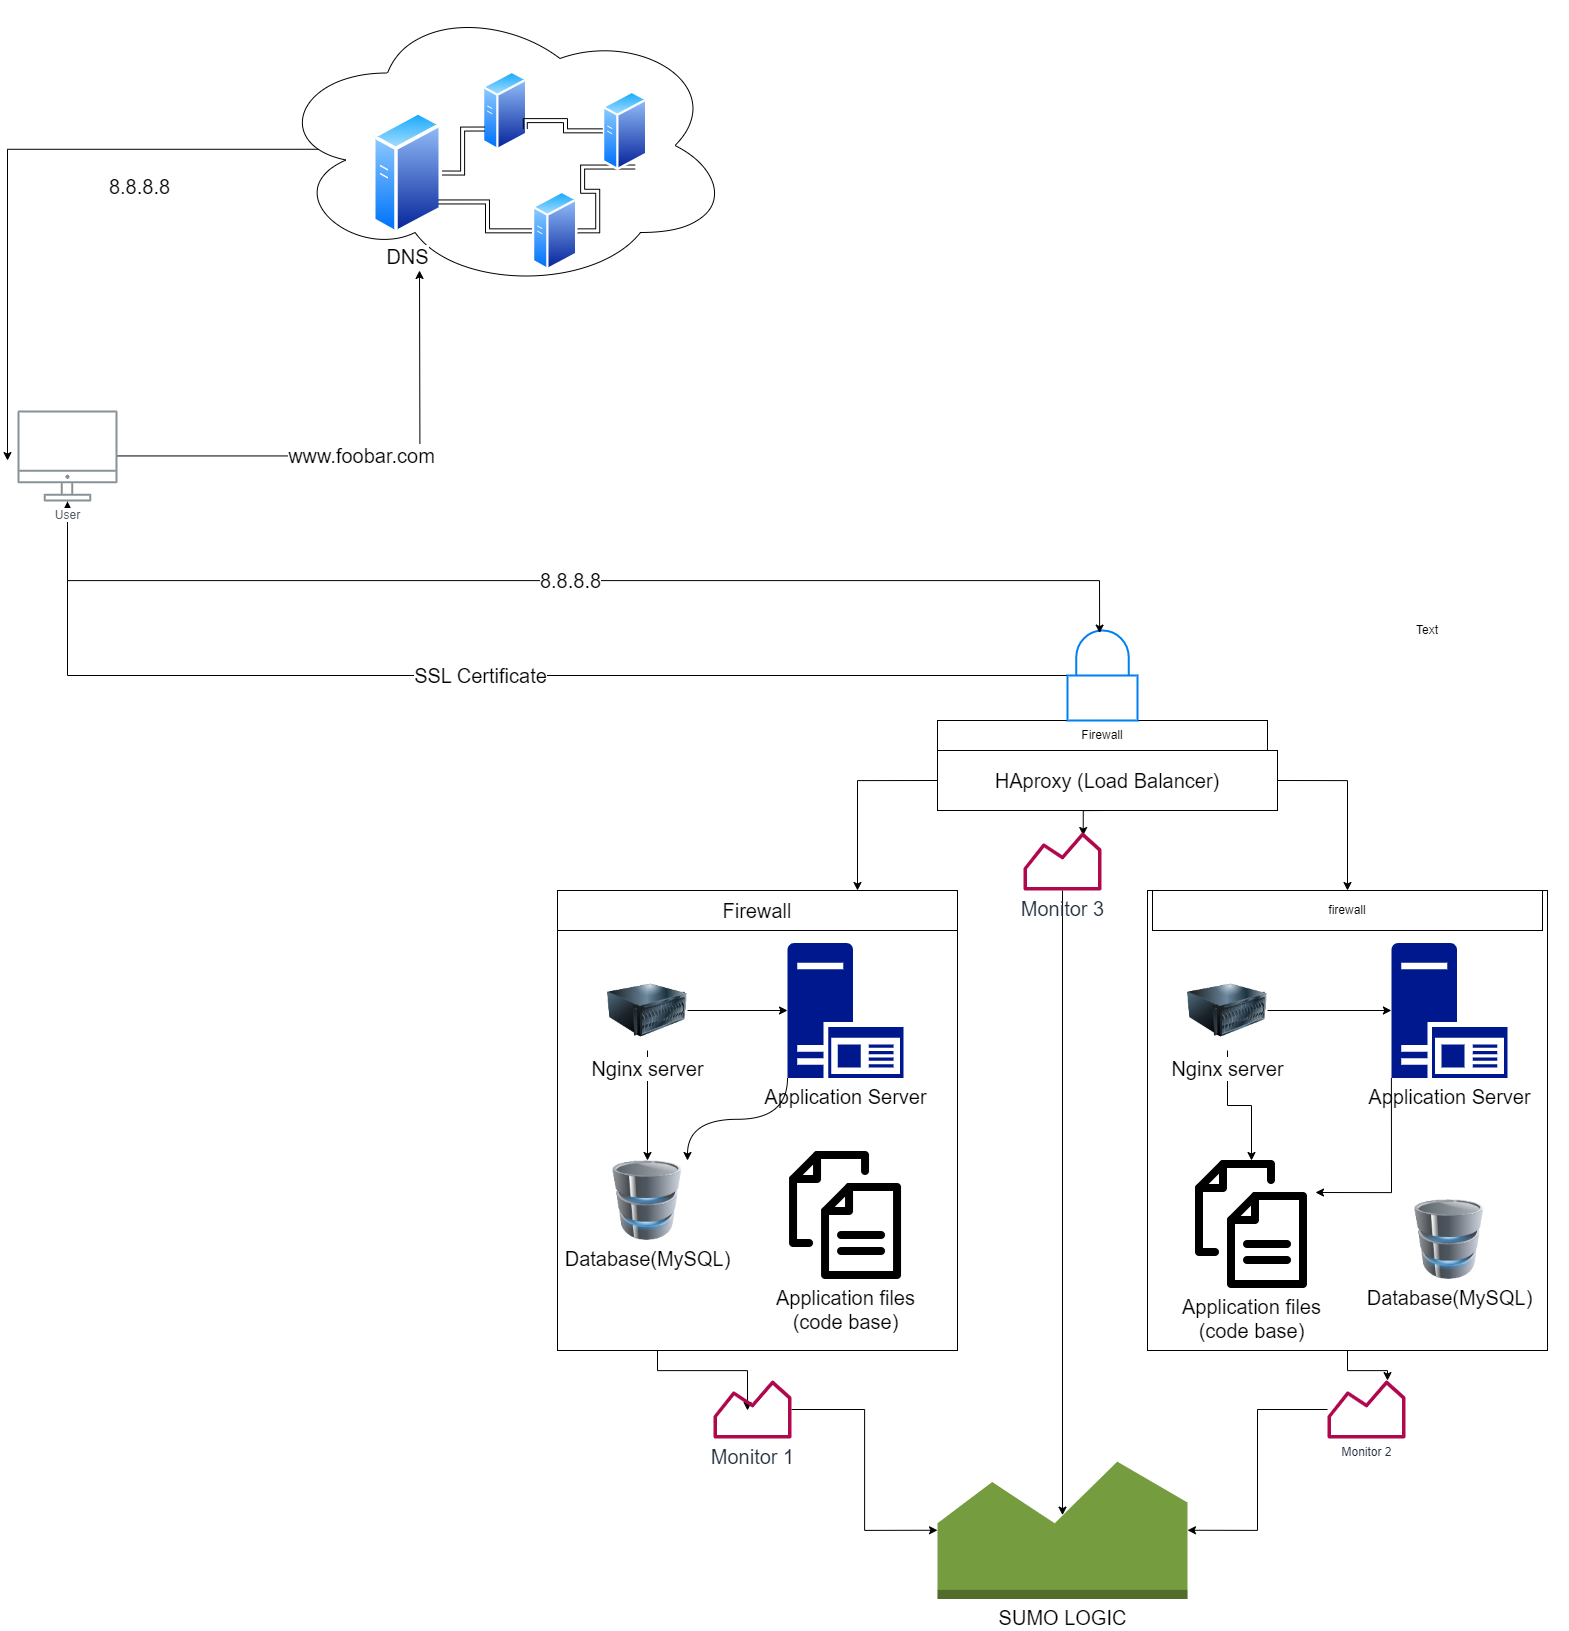

The diagram above was exported from draw.io. Its source (the exported page's mxGraphModel, read from the mxfile embedded in the PNG):
<mxGraphModel dx="1160" dy="1287" grid="1" gridSize="10" guides="1" tooltips="1" connect="1" arrows="1" fold="1" page="1" pageScale="1" pageWidth="850" pageHeight="1100" math="0" shadow="0">
  <root>
    <mxCell id="0" />
    <mxCell id="1" parent="0" />
    <mxCell id="wtBRZ91xeexzG1btiz0w-82" style="edgeStyle=orthogonalEdgeStyle;rounded=0;orthogonalLoop=1;jettySize=auto;html=1;exitX=1;exitY=0.75;exitDx=0;exitDy=0;entryX=0.436;entryY=0.517;entryDx=0;entryDy=0;entryPerimeter=0;" edge="1" parent="1" source="wtBRZ91xeexzG1btiz0w-1" target="wtBRZ91xeexzG1btiz0w-74">
      <mxGeometry relative="1" as="geometry" />
    </mxCell>
    <mxCell id="wtBRZ91xeexzG1btiz0w-1" value="" style="rounded=0;whiteSpace=wrap;html=1;direction=south;" vertex="1" parent="1">
      <mxGeometry x="710" y="1010" width="400" height="460" as="geometry" />
    </mxCell>
    <mxCell id="wtBRZ91xeexzG1btiz0w-3" style="edgeStyle=orthogonalEdgeStyle;rounded=0;orthogonalLoop=1;jettySize=auto;html=1;exitX=1;exitY=0.5;exitDx=0;exitDy=0;entryX=0;entryY=0.5;entryDx=0;entryDy=0;entryPerimeter=0;" edge="1" parent="1" source="wtBRZ91xeexzG1btiz0w-5" target="wtBRZ91xeexzG1btiz0w-8">
      <mxGeometry relative="1" as="geometry" />
    </mxCell>
    <mxCell id="wtBRZ91xeexzG1btiz0w-4" style="edgeStyle=orthogonalEdgeStyle;rounded=0;orthogonalLoop=1;jettySize=auto;html=1;exitX=0.5;exitY=1;exitDx=0;exitDy=0;entryX=0.5;entryY=0;entryDx=0;entryDy=0;" edge="1" parent="1" source="wtBRZ91xeexzG1btiz0w-5" target="wtBRZ91xeexzG1btiz0w-6">
      <mxGeometry relative="1" as="geometry" />
    </mxCell>
    <mxCell id="wtBRZ91xeexzG1btiz0w-5" value="&lt;font size=&quot;3&quot;&gt;Nginx server&lt;br&gt;&lt;/font&gt;" style="image;html=1;image=img/lib/clip_art/computers/Server_128x128.png" vertex="1" parent="1">
      <mxGeometry x="760" y="1090" width="80" height="80" as="geometry" />
    </mxCell>
    <mxCell id="wtBRZ91xeexzG1btiz0w-6" value="&lt;font size=&quot;3&quot;&gt;Database(MySQL)&lt;/font&gt;" style="image;html=1;image=img/lib/clip_art/computers/Database_128x128.png" vertex="1" parent="1">
      <mxGeometry x="760" y="1280" width="80" height="80" as="geometry" />
    </mxCell>
    <mxCell id="wtBRZ91xeexzG1btiz0w-7" style="rounded=0;orthogonalLoop=1;jettySize=auto;html=1;exitX=0;exitY=1;exitDx=0;exitDy=0;exitPerimeter=0;entryX=1;entryY=0;entryDx=0;entryDy=0;edgeStyle=orthogonalEdgeStyle;curved=1;" edge="1" parent="1" source="wtBRZ91xeexzG1btiz0w-8" target="wtBRZ91xeexzG1btiz0w-6">
      <mxGeometry relative="1" as="geometry" />
    </mxCell>
    <mxCell id="wtBRZ91xeexzG1btiz0w-8" value="&lt;font size=&quot;3&quot;&gt;Application Server&lt;br&gt;&lt;/font&gt;" style="sketch=0;aspect=fixed;pointerEvents=1;shadow=0;dashed=0;html=1;strokeColor=none;labelPosition=center;verticalLabelPosition=bottom;verticalAlign=top;align=center;fillColor=#00188D;shape=mxgraph.mscae.enterprise.application_server2" vertex="1" parent="1">
      <mxGeometry x="940" y="1062.5" width="116.1" height="135" as="geometry" />
    </mxCell>
    <mxCell id="wtBRZ91xeexzG1btiz0w-9" value="&lt;font size=&quot;3&quot;&gt;Application files&lt;br&gt;(code base)&lt;br&gt;&lt;/font&gt;" style="shape=image;html=1;verticalAlign=top;verticalLabelPosition=bottom;labelBackgroundColor=#ffffff;imageAspect=0;aspect=fixed;image=https://cdn1.iconfinder.com/data/icons/100-basic-for-user-interface/32/73-files-128.png" vertex="1" parent="1">
      <mxGeometry x="934.05" y="1271" width="128" height="128" as="geometry" />
    </mxCell>
    <mxCell id="wtBRZ91xeexzG1btiz0w-10" style="edgeStyle=orthogonalEdgeStyle;rounded=0;orthogonalLoop=1;jettySize=auto;html=1;exitX=0;exitY=0.5;exitDx=0;exitDy=0;entryX=0;entryY=0.25;entryDx=0;entryDy=0;" edge="1" parent="1" source="wtBRZ91xeexzG1btiz0w-12" target="wtBRZ91xeexzG1btiz0w-1">
      <mxGeometry relative="1" as="geometry" />
    </mxCell>
    <mxCell id="wtBRZ91xeexzG1btiz0w-11" style="edgeStyle=orthogonalEdgeStyle;rounded=0;orthogonalLoop=1;jettySize=auto;html=1;exitX=1;exitY=0.5;exitDx=0;exitDy=0;entryX=0;entryY=0.5;entryDx=0;entryDy=0;" edge="1" parent="1" source="wtBRZ91xeexzG1btiz0w-12" target="wtBRZ91xeexzG1btiz0w-17">
      <mxGeometry relative="1" as="geometry" />
    </mxCell>
    <mxCell id="wtBRZ91xeexzG1btiz0w-85" style="edgeStyle=orthogonalEdgeStyle;rounded=0;orthogonalLoop=1;jettySize=auto;html=1;exitX=0.5;exitY=1;exitDx=0;exitDy=0;entryX=0.765;entryY=0.051;entryDx=0;entryDy=0;entryPerimeter=0;" edge="1" parent="1" source="wtBRZ91xeexzG1btiz0w-12" target="wtBRZ91xeexzG1btiz0w-76">
      <mxGeometry relative="1" as="geometry" />
    </mxCell>
    <mxCell id="wtBRZ91xeexzG1btiz0w-12" value="&lt;font size=&quot;3&quot;&gt;HAproxy (Load Balancer)&lt;/font&gt;" style="rounded=0;whiteSpace=wrap;html=1;" vertex="1" parent="1">
      <mxGeometry x="1090" y="870" width="340" height="60" as="geometry" />
    </mxCell>
    <mxCell id="wtBRZ91xeexzG1btiz0w-14" value="&lt;font size=&quot;3&quot;&gt;www.foobar.com&lt;/font&gt;" style="edgeStyle=orthogonalEdgeStyle;rounded=0;orthogonalLoop=1;jettySize=auto;html=1;" edge="1" parent="1" source="wtBRZ91xeexzG1btiz0w-2">
      <mxGeometry relative="1" as="geometry">
        <mxPoint x="230" y="1180" as="sourcePoint" />
        <Array as="points" />
        <mxPoint x="572" y="390" as="targetPoint" />
      </mxGeometry>
    </mxCell>
    <mxCell id="wtBRZ91xeexzG1btiz0w-16" value="" style="group" vertex="1" connectable="0" parent="1">
      <mxGeometry x="1300" y="1010" width="420" height="460" as="geometry" />
    </mxCell>
    <mxCell id="wtBRZ91xeexzG1btiz0w-17" value="" style="rounded=0;whiteSpace=wrap;html=1;direction=south;" vertex="1" parent="wtBRZ91xeexzG1btiz0w-16">
      <mxGeometry width="400" height="460" as="geometry" />
    </mxCell>
    <mxCell id="wtBRZ91xeexzG1btiz0w-18" style="edgeStyle=orthogonalEdgeStyle;rounded=0;orthogonalLoop=1;jettySize=auto;html=1;exitX=0.5;exitY=1;exitDx=0;exitDy=0;" edge="1" parent="wtBRZ91xeexzG1btiz0w-16" source="wtBRZ91xeexzG1btiz0w-20" target="wtBRZ91xeexzG1btiz0w-23">
      <mxGeometry relative="1" as="geometry" />
    </mxCell>
    <mxCell id="wtBRZ91xeexzG1btiz0w-19" style="edgeStyle=orthogonalEdgeStyle;rounded=0;orthogonalLoop=1;jettySize=auto;html=1;exitX=1;exitY=0.5;exitDx=0;exitDy=0;entryX=0;entryY=0.5;entryDx=0;entryDy=0;entryPerimeter=0;" edge="1" parent="wtBRZ91xeexzG1btiz0w-16" source="wtBRZ91xeexzG1btiz0w-20" target="wtBRZ91xeexzG1btiz0w-22">
      <mxGeometry relative="1" as="geometry" />
    </mxCell>
    <mxCell id="wtBRZ91xeexzG1btiz0w-20" value="&lt;font size=&quot;3&quot;&gt;Nginx server&lt;br&gt;&lt;/font&gt;" style="image;html=1;image=img/lib/clip_art/computers/Server_128x128.png" vertex="1" parent="wtBRZ91xeexzG1btiz0w-16">
      <mxGeometry x="40" y="80" width="80" height="80" as="geometry" />
    </mxCell>
    <mxCell id="wtBRZ91xeexzG1btiz0w-21" style="edgeStyle=orthogonalEdgeStyle;rounded=0;orthogonalLoop=1;jettySize=auto;html=1;exitX=0;exitY=1;exitDx=0;exitDy=0;exitPerimeter=0;entryX=1;entryY=0.25;entryDx=0;entryDy=0;" edge="1" parent="wtBRZ91xeexzG1btiz0w-16" source="wtBRZ91xeexzG1btiz0w-22" target="wtBRZ91xeexzG1btiz0w-23">
      <mxGeometry relative="1" as="geometry" />
    </mxCell>
    <mxCell id="wtBRZ91xeexzG1btiz0w-22" value="&lt;font size=&quot;3&quot;&gt;Application Server&lt;br&gt;&lt;/font&gt;" style="sketch=0;aspect=fixed;pointerEvents=1;shadow=0;dashed=0;html=1;strokeColor=none;labelPosition=center;verticalLabelPosition=bottom;verticalAlign=top;align=center;fillColor=#00188D;shape=mxgraph.mscae.enterprise.application_server2" vertex="1" parent="wtBRZ91xeexzG1btiz0w-16">
      <mxGeometry x="243.9000000000001" y="52.5" width="116.1" height="135" as="geometry" />
    </mxCell>
    <mxCell id="wtBRZ91xeexzG1btiz0w-23" value="&lt;font size=&quot;3&quot;&gt;Application files&lt;br&gt;(code base)&lt;br&gt;&lt;/font&gt;" style="shape=image;html=1;verticalAlign=top;verticalLabelPosition=bottom;labelBackgroundColor=#ffffff;imageAspect=0;aspect=fixed;image=https://cdn1.iconfinder.com/data/icons/100-basic-for-user-interface/32/73-files-128.png" vertex="1" parent="wtBRZ91xeexzG1btiz0w-16">
      <mxGeometry x="40" y="270" width="128" height="128" as="geometry" />
    </mxCell>
    <mxCell id="wtBRZ91xeexzG1btiz0w-24" value="&lt;font size=&quot;3&quot;&gt;Database(MySQL)&lt;/font&gt;" style="image;html=1;image=img/lib/clip_art/computers/Database_128x128.png" vertex="1" parent="wtBRZ91xeexzG1btiz0w-16">
      <mxGeometry x="261.95000000000005" y="309" width="80" height="80" as="geometry" />
    </mxCell>
    <mxCell id="wtBRZ91xeexzG1btiz0w-37" value="firewall" style="rounded=0;whiteSpace=wrap;html=1;" vertex="1" parent="wtBRZ91xeexzG1btiz0w-16">
      <mxGeometry x="5" width="390" height="40" as="geometry" />
    </mxCell>
    <mxCell id="wtBRZ91xeexzG1btiz0w-36" value="&lt;font size=&quot;3&quot;&gt;Firewall&lt;/font&gt;" style="rounded=0;whiteSpace=wrap;html=1;" vertex="1" parent="1">
      <mxGeometry x="710" y="1010" width="400" height="40" as="geometry" />
    </mxCell>
    <mxCell id="wtBRZ91xeexzG1btiz0w-38" value="Firewall" style="rounded=0;whiteSpace=wrap;html=1;" vertex="1" parent="1">
      <mxGeometry x="1090" y="840" width="330" height="30" as="geometry" />
    </mxCell>
    <mxCell id="wtBRZ91xeexzG1btiz0w-47" style="edgeStyle=orthogonalEdgeStyle;rounded=0;orthogonalLoop=1;jettySize=auto;html=1;entryX=-0.1;entryY=0.55;entryDx=0;entryDy=0;entryPerimeter=0;exitX=0.115;exitY=0.513;exitDx=0;exitDy=0;exitPerimeter=0;" edge="1" parent="1" source="wtBRZ91xeexzG1btiz0w-49" target="wtBRZ91xeexzG1btiz0w-2">
      <mxGeometry relative="1" as="geometry">
        <mxPoint x="430" y="340" as="sourcePoint" />
      </mxGeometry>
    </mxCell>
    <mxCell id="wtBRZ91xeexzG1btiz0w-48" value="&lt;font size=&quot;3&quot;&gt;8.8.8.8&lt;/font&gt;" style="text;html=1;strokeColor=none;fillColor=none;align=center;verticalAlign=middle;whiteSpace=wrap;rounded=0;" vertex="1" parent="1">
      <mxGeometry x="210" y="290.71" width="165" height="30" as="geometry" />
    </mxCell>
    <mxCell id="wtBRZ91xeexzG1btiz0w-66" value="" style="group" vertex="1" connectable="0" parent="1">
      <mxGeometry x="425" y="119.99999999999997" width="460" height="290" as="geometry" />
    </mxCell>
    <mxCell id="wtBRZ91xeexzG1btiz0w-49" value="" style="ellipse;shape=cloud;whiteSpace=wrap;html=1;" vertex="1" parent="wtBRZ91xeexzG1btiz0w-66">
      <mxGeometry width="460" height="290" as="geometry" />
    </mxCell>
    <mxCell id="wtBRZ91xeexzG1btiz0w-65" value="" style="group" vertex="1" connectable="0" parent="wtBRZ91xeexzG1btiz0w-66">
      <mxGeometry x="100" y="70.00000000000003" width="275.2" height="200.71000000000004" as="geometry" />
    </mxCell>
    <mxCell id="wtBRZ91xeexzG1btiz0w-50" value="&lt;font size=&quot;3&quot;&gt;DNS&lt;/font&gt;" style="image;aspect=fixed;perimeter=ellipsePerimeter;html=1;align=center;shadow=0;dashed=0;spacingTop=3;image=img/lib/active_directory/generic_server.svg;" vertex="1" parent="wtBRZ91xeexzG1btiz0w-65">
      <mxGeometry y="40" width="70" height="125" as="geometry" />
    </mxCell>
    <mxCell id="wtBRZ91xeexzG1btiz0w-52" value="" style="image;aspect=fixed;perimeter=ellipsePerimeter;html=1;align=center;shadow=0;dashed=0;spacingTop=3;image=img/lib/active_directory/generic_server.svg;" vertex="1" parent="wtBRZ91xeexzG1btiz0w-65">
      <mxGeometry x="110" width="45.2" height="80.71" as="geometry" />
    </mxCell>
    <mxCell id="wtBRZ91xeexzG1btiz0w-62" style="edgeStyle=orthogonalEdgeStyle;rounded=0;orthogonalLoop=1;jettySize=auto;html=1;exitX=1;exitY=0.5;exitDx=0;exitDy=0;entryX=0;entryY=0.75;entryDx=0;entryDy=0;shape=link;" edge="1" parent="wtBRZ91xeexzG1btiz0w-65" source="wtBRZ91xeexzG1btiz0w-50" target="wtBRZ91xeexzG1btiz0w-52">
      <mxGeometry relative="1" as="geometry" />
    </mxCell>
    <mxCell id="wtBRZ91xeexzG1btiz0w-61" style="edgeStyle=orthogonalEdgeStyle;rounded=0;orthogonalLoop=1;jettySize=auto;html=1;exitX=0;exitY=0.5;exitDx=0;exitDy=0;entryX=1;entryY=0.75;entryDx=0;entryDy=0;shape=link;" edge="1" parent="wtBRZ91xeexzG1btiz0w-65" source="wtBRZ91xeexzG1btiz0w-53" target="wtBRZ91xeexzG1btiz0w-50">
      <mxGeometry relative="1" as="geometry" />
    </mxCell>
    <mxCell id="wtBRZ91xeexzG1btiz0w-53" value="" style="image;aspect=fixed;perimeter=ellipsePerimeter;html=1;align=center;shadow=0;dashed=0;spacingTop=3;image=img/lib/active_directory/generic_server.svg;" vertex="1" parent="wtBRZ91xeexzG1btiz0w-65">
      <mxGeometry x="160" y="120" width="45.2" height="80.71" as="geometry" />
    </mxCell>
    <mxCell id="wtBRZ91xeexzG1btiz0w-60" style="edgeStyle=orthogonalEdgeStyle;rounded=0;orthogonalLoop=1;jettySize=auto;html=1;exitX=0.75;exitY=1;exitDx=0;exitDy=0;entryX=1;entryY=0.5;entryDx=0;entryDy=0;shape=link;" edge="1" parent="wtBRZ91xeexzG1btiz0w-65" source="wtBRZ91xeexzG1btiz0w-54" target="wtBRZ91xeexzG1btiz0w-53">
      <mxGeometry relative="1" as="geometry" />
    </mxCell>
    <mxCell id="wtBRZ91xeexzG1btiz0w-54" value="" style="image;aspect=fixed;perimeter=ellipsePerimeter;html=1;align=center;shadow=0;dashed=0;spacingTop=3;image=img/lib/active_directory/generic_server.svg;" vertex="1" parent="wtBRZ91xeexzG1btiz0w-65">
      <mxGeometry x="230" y="20" width="45.2" height="80.71" as="geometry" />
    </mxCell>
    <mxCell id="wtBRZ91xeexzG1btiz0w-56" style="edgeStyle=orthogonalEdgeStyle;rounded=0;orthogonalLoop=1;jettySize=auto;html=1;exitX=1;exitY=0.75;exitDx=0;exitDy=0;entryX=0;entryY=0.5;entryDx=0;entryDy=0;shape=link;" edge="1" parent="wtBRZ91xeexzG1btiz0w-65" source="wtBRZ91xeexzG1btiz0w-52" target="wtBRZ91xeexzG1btiz0w-54">
      <mxGeometry relative="1" as="geometry">
        <Array as="points">
          <mxPoint x="153" y="50" />
          <mxPoint x="193" y="50" />
          <mxPoint x="193" y="60" />
        </Array>
      </mxGeometry>
    </mxCell>
    <mxCell id="wtBRZ91xeexzG1btiz0w-72" value="&lt;font size=&quot;3&quot;&gt;SSL Certificate&lt;/font&gt;" style="edgeStyle=orthogonalEdgeStyle;rounded=0;orthogonalLoop=1;jettySize=auto;html=1;" edge="1" parent="1" source="wtBRZ91xeexzG1btiz0w-69" target="wtBRZ91xeexzG1btiz0w-2">
      <mxGeometry relative="1" as="geometry" />
    </mxCell>
    <mxCell id="wtBRZ91xeexzG1btiz0w-69" value="" style="html=1;verticalLabelPosition=bottom;align=center;labelBackgroundColor=#ffffff;verticalAlign=top;strokeWidth=2;strokeColor=#0080F0;shadow=0;dashed=0;shape=mxgraph.ios7.icons.locked;" vertex="1" parent="1">
      <mxGeometry x="1220" y="750" width="70" height="90" as="geometry" />
    </mxCell>
    <mxCell id="wtBRZ91xeexzG1btiz0w-71" value="&lt;font size=&quot;3&quot;&gt;8.8.8.8&lt;/font&gt;" style="edgeStyle=orthogonalEdgeStyle;rounded=0;orthogonalLoop=1;jettySize=auto;html=1;entryX=0.459;entryY=0.029;entryDx=0;entryDy=0;entryPerimeter=0;" edge="1" parent="1" source="wtBRZ91xeexzG1btiz0w-2" target="wtBRZ91xeexzG1btiz0w-69">
      <mxGeometry relative="1" as="geometry">
        <Array as="points">
          <mxPoint x="220" y="700" />
          <mxPoint x="1252" y="700" />
        </Array>
      </mxGeometry>
    </mxCell>
    <mxCell id="wtBRZ91xeexzG1btiz0w-2" value="User" style="outlineConnect=0;gradientColor=none;fontColor=#545B64;strokeColor=none;fillColor=#879196;dashed=0;verticalLabelPosition=bottom;verticalAlign=top;align=center;html=1;fontSize=12;fontStyle=0;aspect=fixed;shape=mxgraph.aws4.illustration_desktop;pointerEvents=1;labelBackgroundColor=#ffffff;" vertex="1" parent="1">
      <mxGeometry x="170" y="530" width="100" height="91" as="geometry" />
    </mxCell>
    <mxCell id="wtBRZ91xeexzG1btiz0w-73" value="Text" style="text;html=1;strokeColor=none;fillColor=none;align=center;verticalAlign=middle;whiteSpace=wrap;rounded=0;" vertex="1" parent="1">
      <mxGeometry x="1480" y="730" width="200" height="40" as="geometry" />
    </mxCell>
    <mxCell id="wtBRZ91xeexzG1btiz0w-80" style="edgeStyle=orthogonalEdgeStyle;rounded=0;orthogonalLoop=1;jettySize=auto;html=1;entryX=0;entryY=0.5;entryDx=0;entryDy=0;entryPerimeter=0;" edge="1" parent="1" source="wtBRZ91xeexzG1btiz0w-74" target="wtBRZ91xeexzG1btiz0w-77">
      <mxGeometry relative="1" as="geometry" />
    </mxCell>
    <mxCell id="wtBRZ91xeexzG1btiz0w-74" value="&lt;font size=&quot;3&quot;&gt;Monitor 1&lt;/font&gt;" style="sketch=0;outlineConnect=0;fontColor=#232F3E;gradientColor=none;fillColor=#B0084D;strokeColor=none;dashed=0;verticalLabelPosition=bottom;verticalAlign=top;align=center;html=1;fontSize=12;fontStyle=0;aspect=fixed;pointerEvents=1;shape=mxgraph.aws4.monitoring;" vertex="1" parent="1">
      <mxGeometry x="866" y="1500" width="78" height="58" as="geometry" />
    </mxCell>
    <mxCell id="wtBRZ91xeexzG1btiz0w-79" style="edgeStyle=orthogonalEdgeStyle;rounded=0;orthogonalLoop=1;jettySize=auto;html=1;entryX=1;entryY=0.5;entryDx=0;entryDy=0;entryPerimeter=0;" edge="1" parent="1" source="wtBRZ91xeexzG1btiz0w-75" target="wtBRZ91xeexzG1btiz0w-77">
      <mxGeometry relative="1" as="geometry" />
    </mxCell>
    <mxCell id="wtBRZ91xeexzG1btiz0w-75" value="Monitor 2" style="sketch=0;outlineConnect=0;fontColor=#232F3E;gradientColor=none;fillColor=#B0084D;strokeColor=none;dashed=0;verticalLabelPosition=bottom;verticalAlign=top;align=center;html=1;fontSize=12;fontStyle=0;aspect=fixed;pointerEvents=1;shape=mxgraph.aws4.monitoring;" vertex="1" parent="1">
      <mxGeometry x="1480" y="1500" width="78" height="58" as="geometry" />
    </mxCell>
    <mxCell id="wtBRZ91xeexzG1btiz0w-78" style="edgeStyle=orthogonalEdgeStyle;rounded=0;orthogonalLoop=1;jettySize=auto;html=1;entryX=0.5;entryY=0.39;entryDx=0;entryDy=0;entryPerimeter=0;" edge="1" parent="1" source="wtBRZ91xeexzG1btiz0w-76" target="wtBRZ91xeexzG1btiz0w-77">
      <mxGeometry relative="1" as="geometry" />
    </mxCell>
    <mxCell id="wtBRZ91xeexzG1btiz0w-76" value="&lt;font size=&quot;3&quot;&gt;Monitor 3&lt;/font&gt;" style="sketch=0;outlineConnect=0;fontColor=#232F3E;gradientColor=none;fillColor=#B0084D;strokeColor=none;dashed=0;verticalLabelPosition=bottom;verticalAlign=top;align=center;html=1;fontSize=12;fontStyle=0;aspect=fixed;pointerEvents=1;shape=mxgraph.aws4.monitoring;" vertex="1" parent="1">
      <mxGeometry x="1176" y="952" width="78" height="58" as="geometry" />
    </mxCell>
    <mxCell id="wtBRZ91xeexzG1btiz0w-77" value="&lt;font size=&quot;3&quot;&gt;SUMO LOGIC&lt;/font&gt;" style="outlineConnect=0;dashed=0;verticalLabelPosition=bottom;verticalAlign=top;align=center;html=1;shape=mxgraph.aws3.monitoring;fillColor=#759C3E;gradientColor=none;" vertex="1" parent="1">
      <mxGeometry x="1090" y="1581" width="250" height="137.5" as="geometry" />
    </mxCell>
    <mxCell id="wtBRZ91xeexzG1btiz0w-83" style="edgeStyle=orthogonalEdgeStyle;rounded=0;orthogonalLoop=1;jettySize=auto;html=1;exitX=1;exitY=0.5;exitDx=0;exitDy=0;" edge="1" parent="1" source="wtBRZ91xeexzG1btiz0w-17" target="wtBRZ91xeexzG1btiz0w-75">
      <mxGeometry relative="1" as="geometry">
        <Array as="points">
          <mxPoint x="1500" y="1490" />
          <mxPoint x="1540" y="1490" />
        </Array>
      </mxGeometry>
    </mxCell>
  </root>
</mxGraphModel>